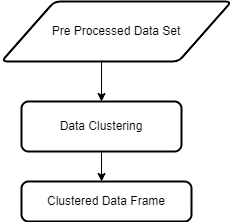

The diagram above was exported from draw.io. Its source (the exported page's mxGraphModel, read from the mxfile embedded in the PNG):
<mxGraphModel dx="1102" dy="525" grid="1" gridSize="10" guides="1" tooltips="1" connect="1" arrows="1" fold="1" page="1" pageScale="1" pageWidth="850" pageHeight="1100" math="0" shadow="0">
  <root>
    <mxCell id="0" />
    <mxCell id="1" parent="0" />
    <mxCell id="lQaXgo6BHjna9T2sIZSw-11" value="Pre Processed Data Set" style="shape=parallelogram;html=1;strokeWidth=2;perimeter=parallelogramPerimeter;whiteSpace=wrap;rounded=1;arcSize=12;size=0.23;" parent="1" vertex="1">
      <mxGeometry x="280" y="280" width="230" height="60" as="geometry" />
    </mxCell>
    <mxCell id="qNSYFQYCnnQ62lxQ0N6q-38" value="Data Clustering&lt;br&gt;" style="rounded=1;whiteSpace=wrap;html=1;absoluteArcSize=1;arcSize=14;strokeWidth=2;" vertex="1" parent="1">
      <mxGeometry x="300" y="380" width="160" height="50" as="geometry" />
    </mxCell>
    <mxCell id="qNSYFQYCnnQ62lxQ0N6q-39" value="" style="endArrow=classic;html=1;rounded=0;exitX=0.435;exitY=0.983;exitDx=0;exitDy=0;exitPerimeter=0;entryX=0.5;entryY=0;entryDx=0;entryDy=0;" edge="1" parent="1" source="lQaXgo6BHjna9T2sIZSw-11" target="qNSYFQYCnnQ62lxQ0N6q-38">
      <mxGeometry width="50" height="50" relative="1" as="geometry">
        <mxPoint x="400" y="530" as="sourcePoint" />
        <mxPoint x="450" y="480" as="targetPoint" />
      </mxGeometry>
    </mxCell>
    <mxCell id="qNSYFQYCnnQ62lxQ0N6q-40" value="Clustered Data Frame" style="rounded=1;whiteSpace=wrap;html=1;absoluteArcSize=1;arcSize=14;strokeWidth=2;" vertex="1" parent="1">
      <mxGeometry x="300" y="460" width="170" height="40" as="geometry" />
    </mxCell>
    <mxCell id="qNSYFQYCnnQ62lxQ0N6q-41" value="" style="endArrow=classic;html=1;rounded=0;exitX=0.5;exitY=1;exitDx=0;exitDy=0;entryX=0.471;entryY=0;entryDx=0;entryDy=0;entryPerimeter=0;" edge="1" parent="1" source="qNSYFQYCnnQ62lxQ0N6q-38" target="qNSYFQYCnnQ62lxQ0N6q-40">
      <mxGeometry width="50" height="50" relative="1" as="geometry">
        <mxPoint x="400" y="540" as="sourcePoint" />
        <mxPoint x="450" y="490" as="targetPoint" />
      </mxGeometry>
    </mxCell>
  </root>
</mxGraphModel>